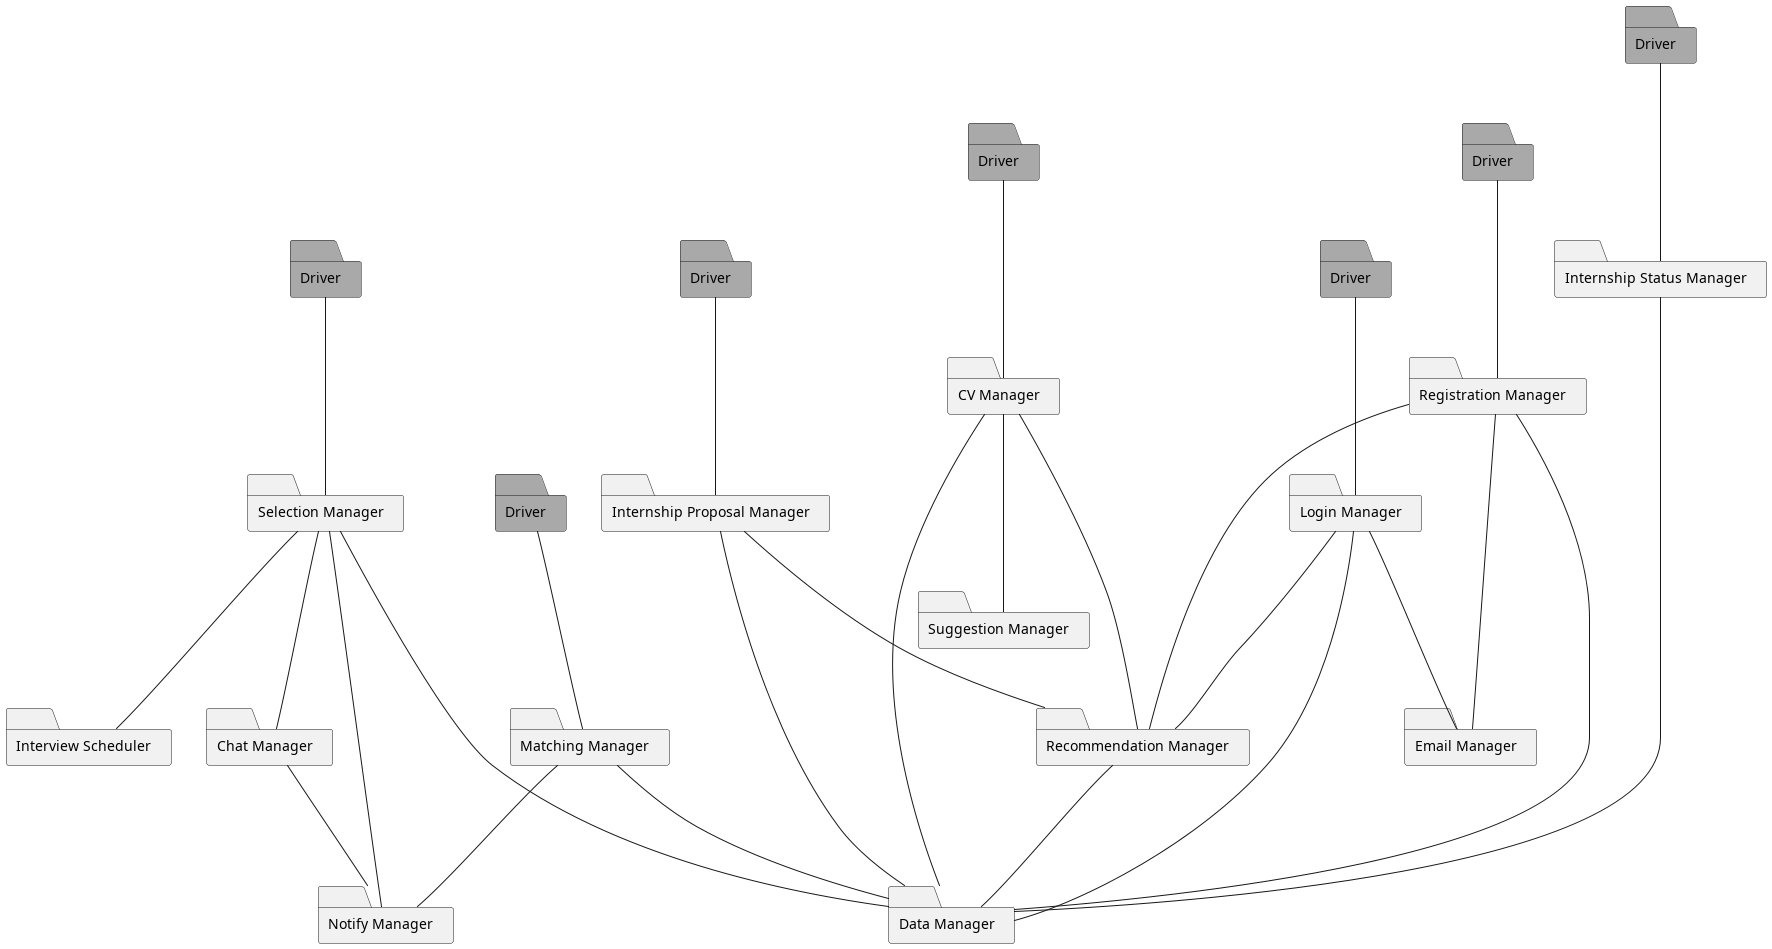

The diagram above was rendered by PlantUML. Its source (embedded in the PNG):
@startuml feat7

folder IM as "Internship Status Manager"
folder D7 as "Driver" #DarkGray
folder CH as "Chat Manager"
folder IS as "Interview Scheduler"
folder SE as "Selection Manager"
folder D6 as "Driver" #DarkGray
folder IP as "Internship Proposal Manager"
folder D4 as "Driver" #DarkGray
folder N as "Notify Manager"
folder M as "Matching Manager"
folder CV as "CV Manager"
folder SM as "Suggestion Manager"
folder D1 as "Driver" #DarkGray
folder D2 as "Driver" #DarkGray
folder D3 as "Driver" #DarkGray
folder D5 as "Driver" #DarkGray
folder RS as "Registration Manager"
folder L as "Login Manager"
folder EM as "Email Manager"
folder RM as "Recommendation Manager"
folder DM as "Data Manager"

D7 --- IM
IM ------- DM
D6 --- SE 
SE --- IS
SE --- CH
CH --- N
SE --- DM
SE --- N
M --- DM
D5 --- M
D4 --- IP
IP --- DM
IP --- RM
M --- N
CV ---- RM
CV --- DM
CV --- SM
D3 --- CV
D1 --- L
D2 --- RS
L  --- EM
RS --- EM
L  --- RM
RS --- DM 
L  --- DM
RS ---- RM
RM --- DM
@enduml